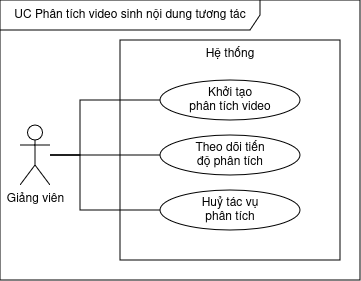

The diagram above was exported from draw.io. Its source (the exported page's mxGraphModel, read from the mxfile embedded in the PNG):
<mxGraphModel dx="522" dy="347" grid="1" gridSize="10" guides="1" tooltips="1" connect="1" arrows="1" fold="1" page="1" pageScale="1" pageWidth="850" pageHeight="1100" math="0" shadow="0">
  <root>
    <mxCell id="skVLQiCJSG14nMk0-qWE-0" />
    <mxCell id="skVLQiCJSG14nMk0-qWE-1" parent="skVLQiCJSG14nMk0-qWE-0" />
    <mxCell id="skVLQiCJSG14nMk0-qWE-2" parent="skVLQiCJSG14nMk0-qWE-1" style="shape=umlFrame;whiteSpace=wrap;html=1;pointerEvents=0;recursiveResize=0;container=1;collapsible=0;width=260;height=30;" value="UC Phân tích video sinh nội dung tương tác" vertex="1">
      <mxGeometry height="280" width="360" x="200" y="200" as="geometry" />
    </mxCell>
    <mxCell id="skVLQiCJSG14nMk0-qWE-3" parent="skVLQiCJSG14nMk0-qWE-2" style="rounded=0;whiteSpace=wrap;html=1;verticalAlign=top;" value="Hệ thống" vertex="1">
      <mxGeometry height="220" width="220" x="120" y="40" as="geometry" />
    </mxCell>
    <mxCell id="skVLQiCJSG14nMk0-qWE-4" parent="skVLQiCJSG14nMk0-qWE-2" style="ellipse;whiteSpace=wrap;html=1;" value="&lt;div&gt;Khởi tạo&lt;/div&gt;&lt;div&gt;phân tích video&lt;/div&gt;" vertex="1">
      <mxGeometry height="40" width="140" x="160" y="80" as="geometry" />
    </mxCell>
    <mxCell id="skVLQiCJSG14nMk0-qWE-5" parent="skVLQiCJSG14nMk0-qWE-2" style="ellipse;whiteSpace=wrap;html=1;" value="&lt;div&gt;Theo dõi tiến&lt;/div&gt;&lt;div&gt;độ phân tích&lt;/div&gt;" vertex="1">
      <mxGeometry height="40" width="140" x="160" y="135" as="geometry" />
    </mxCell>
    <mxCell id="skVLQiCJSG14nMk0-qWE-6" parent="skVLQiCJSG14nMk0-qWE-2" style="ellipse;whiteSpace=wrap;html=1;" value="&lt;div&gt;Huỷ tác vụ&lt;/div&gt;&lt;div&gt;phân tích&lt;/div&gt;" vertex="1">
      <mxGeometry height="40" width="140" x="160" y="190" as="geometry" />
    </mxCell>
    <mxCell id="skVLQiCJSG14nMk0-qWE-7" edge="1" parent="skVLQiCJSG14nMk0-qWE-2" source="skVLQiCJSG14nMk0-qWE-10" style="edgeStyle=orthogonalEdgeStyle;rounded=0;orthogonalLoop=1;jettySize=auto;html=1;entryX=0;entryY=0.5;entryDx=0;entryDy=0;endArrow=none;endFill=0;" target="skVLQiCJSG14nMk0-qWE-5">
      <mxGeometry relative="1" as="geometry" />
    </mxCell>
    <mxCell id="skVLQiCJSG14nMk0-qWE-8" edge="1" parent="skVLQiCJSG14nMk0-qWE-2" source="skVLQiCJSG14nMk0-qWE-10" style="edgeStyle=orthogonalEdgeStyle;rounded=0;orthogonalLoop=1;jettySize=auto;html=1;entryX=0;entryY=0.5;entryDx=0;entryDy=0;endArrow=none;endFill=0;" target="skVLQiCJSG14nMk0-qWE-4">
      <mxGeometry relative="1" as="geometry">
        <Array as="points">
          <mxPoint x="80" y="155" />
          <mxPoint x="80" y="100" />
        </Array>
      </mxGeometry>
    </mxCell>
    <mxCell id="skVLQiCJSG14nMk0-qWE-9" edge="1" parent="skVLQiCJSG14nMk0-qWE-2" source="skVLQiCJSG14nMk0-qWE-10" style="edgeStyle=orthogonalEdgeStyle;rounded=0;orthogonalLoop=1;jettySize=auto;html=1;entryX=0;entryY=0.5;entryDx=0;entryDy=0;endArrow=none;endFill=0;" target="skVLQiCJSG14nMk0-qWE-6">
      <mxGeometry relative="1" as="geometry">
        <Array as="points">
          <mxPoint x="80" y="155" />
          <mxPoint x="80" y="210" />
        </Array>
      </mxGeometry>
    </mxCell>
    <mxCell id="skVLQiCJSG14nMk0-qWE-10" parent="skVLQiCJSG14nMk0-qWE-2" style="shape=umlActor;verticalLabelPosition=bottom;verticalAlign=top;html=1;" value="Giảng viên" vertex="1">
      <mxGeometry height="60" width="30" x="20" y="125" as="geometry" />
    </mxCell>
  </root>
</mxGraphModel>